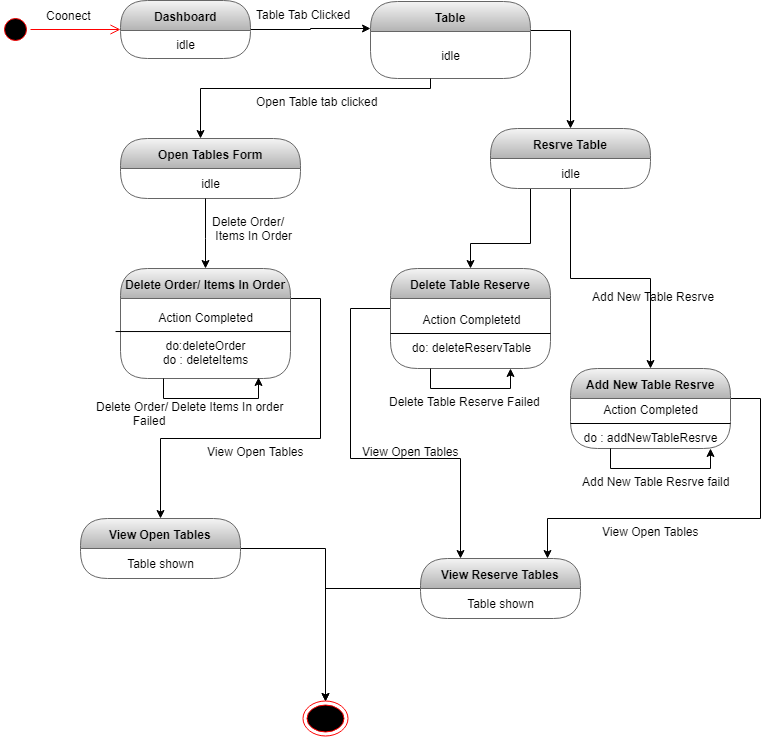

The diagram above was exported from draw.io. Its source (the exported page's mxGraphModel, read from the mxfile embedded in the PNG):
<mxGraphModel dx="852" dy="496" grid="1" gridSize="10" guides="1" tooltips="1" connect="1" arrows="1" fold="1" page="1" pageScale="1" pageWidth="827" pageHeight="1169" math="0" shadow="0">
  <root>
    <mxCell id="0" />
    <mxCell id="1" parent="0" />
    <mxCell id="sJFaYo0SIrLssVCp541s-1" value="" style="ellipse;html=1;shape=startState;fillColor=#000000;strokeColor=#ff0000;" parent="1" vertex="1">
      <mxGeometry x="30" y="236" width="30" height="30" as="geometry" />
    </mxCell>
    <mxCell id="sJFaYo0SIrLssVCp541s-2" value="" style="edgeStyle=orthogonalEdgeStyle;html=1;verticalAlign=bottom;endArrow=open;endSize=8;strokeColor=#ff0000;" parent="1" source="sJFaYo0SIrLssVCp541s-1" target="sJFaYo0SIrLssVCp541s-5" edge="1">
      <mxGeometry relative="1" as="geometry">
        <mxPoint x="120" y="250" as="targetPoint" />
      </mxGeometry>
    </mxCell>
    <mxCell id="sJFaYo0SIrLssVCp541s-15" style="edgeStyle=orthogonalEdgeStyle;rounded=0;orthogonalLoop=1;jettySize=auto;html=1;" parent="1" source="sJFaYo0SIrLssVCp541s-5" target="sJFaYo0SIrLssVCp541s-11" edge="1">
      <mxGeometry relative="1" as="geometry">
        <Array as="points">
          <mxPoint x="340" y="251" />
          <mxPoint x="340" y="250" />
        </Array>
      </mxGeometry>
    </mxCell>
    <mxCell id="sJFaYo0SIrLssVCp541s-5" value="Dashboard" style="swimlane;html=1;fontStyle=1;align=center;verticalAlign=middle;childLayout=stackLayout;horizontal=1;startSize=30;horizontalStack=0;resizeParent=0;resizeLast=1;container=0;collapsible=0;rounded=1;arcSize=30;swimlaneFillColor=none;fillColor=#f5f5f5;strokeColor=#666666;gradientColor=#b3b3b3;" parent="1" vertex="1">
      <mxGeometry x="150" y="222" width="130" height="58" as="geometry" />
    </mxCell>
    <mxCell id="sJFaYo0SIrLssVCp541s-6" value="idle" style="text;html=1;align=center;verticalAlign=middle;spacingLeft=4;spacingRight=4;whiteSpace=wrap;overflow=hidden;rotatable=0;" parent="sJFaYo0SIrLssVCp541s-5" vertex="1">
      <mxGeometry y="30" width="130" height="28" as="geometry" />
    </mxCell>
    <mxCell id="sJFaYo0SIrLssVCp541s-8" value="Coonect" style="text;strokeColor=none;fillColor=none;align=left;verticalAlign=top;spacingLeft=4;spacingRight=4;overflow=hidden;rotatable=0;points=[[0,0.5],[1,0.5]];portConstraint=eastwest;" parent="1" vertex="1">
      <mxGeometry x="70" y="224" width="100" height="26" as="geometry" />
    </mxCell>
    <mxCell id="sJFaYo0SIrLssVCp541s-36" style="edgeStyle=orthogonalEdgeStyle;rounded=0;orthogonalLoop=1;jettySize=auto;html=1;" parent="1" source="sJFaYo0SIrLssVCp541s-11" target="sJFaYo0SIrLssVCp541s-37" edge="1">
      <mxGeometry relative="1" as="geometry">
        <mxPoint x="620" y="350" as="targetPoint" />
        <Array as="points">
          <mxPoint x="600" y="252" />
        </Array>
      </mxGeometry>
    </mxCell>
    <mxCell id="sJFaYo0SIrLssVCp541s-11" value="Table" style="swimlane;html=1;fontStyle=1;align=center;verticalAlign=middle;childLayout=stackLayout;horizontal=1;startSize=30;horizontalStack=0;resizeParent=0;resizeLast=1;container=0;collapsible=0;rounded=1;arcSize=30;strokeColor=#666666;fillColor=#f5f5f5;swimlaneFillColor=none;gradientColor=#b3b3b3;" parent="1" vertex="1">
      <mxGeometry x="400" y="223" width="160" height="77" as="geometry" />
    </mxCell>
    <mxCell id="sJFaYo0SIrLssVCp541s-12" value="idle" style="text;html=1;strokeColor=none;fillColor=none;align=center;verticalAlign=middle;spacingLeft=4;spacingRight=4;whiteSpace=wrap;overflow=hidden;rotatable=0;fontColor=#000000;" parent="sJFaYo0SIrLssVCp541s-11" vertex="1">
      <mxGeometry y="30" width="160" height="47" as="geometry" />
    </mxCell>
    <mxCell id="sJFaYo0SIrLssVCp541s-21" value="Table Tab Clicked" style="text;strokeColor=none;fillColor=none;align=left;verticalAlign=top;spacingLeft=4;spacingRight=4;overflow=hidden;rotatable=0;points=[[0,0.5],[1,0.5]];portConstraint=eastwest;" parent="1" vertex="1">
      <mxGeometry x="280" y="223" width="110" height="21" as="geometry" />
    </mxCell>
    <mxCell id="sJFaYo0SIrLssVCp541s-22" value="Open Tables Form" style="swimlane;html=1;fontStyle=1;align=center;verticalAlign=middle;childLayout=stackLayout;horizontal=1;startSize=30;horizontalStack=0;resizeParent=0;resizeLast=1;container=0;collapsible=0;rounded=1;arcSize=30;strokeColor=#666666;fillColor=#f5f5f5;swimlaneFillColor=none;gradientColor=#b3b3b3;" parent="1" vertex="1">
      <mxGeometry x="150" y="360" width="180" height="60" as="geometry" />
    </mxCell>
    <mxCell id="sJFaYo0SIrLssVCp541s-23" value="idle" style="text;html=1;strokeColor=none;fillColor=none;align=center;verticalAlign=middle;spacingLeft=4;spacingRight=4;whiteSpace=wrap;overflow=hidden;rotatable=0;fontColor=#000000;" parent="sJFaYo0SIrLssVCp541s-22" vertex="1">
      <mxGeometry y="30" width="180" height="30" as="geometry" />
    </mxCell>
    <mxCell id="sJFaYo0SIrLssVCp541s-27" style="edgeStyle=orthogonalEdgeStyle;rounded=0;orthogonalLoop=1;jettySize=auto;html=1;" parent="1" source="sJFaYo0SIrLssVCp541s-12" target="sJFaYo0SIrLssVCp541s-22" edge="1">
      <mxGeometry relative="1" as="geometry">
        <Array as="points">
          <mxPoint x="460" y="310" />
          <mxPoint x="230" y="310" />
        </Array>
      </mxGeometry>
    </mxCell>
    <mxCell id="sJFaYo0SIrLssVCp541s-28" value="Open Table tab clicked" style="text;strokeColor=none;fillColor=none;align=left;verticalAlign=top;spacingLeft=4;spacingRight=4;overflow=hidden;rotatable=0;points=[[0,0.5],[1,0.5]];portConstraint=eastwest;" parent="1" vertex="1">
      <mxGeometry x="280" y="310" width="140" height="26" as="geometry" />
    </mxCell>
    <mxCell id="sJFaYo0SIrLssVCp541s-69" style="edgeStyle=orthogonalEdgeStyle;rounded=0;orthogonalLoop=1;jettySize=auto;html=1;" parent="1" source="sJFaYo0SIrLssVCp541s-29" target="sJFaYo0SIrLssVCp541s-64" edge="1">
      <mxGeometry relative="1" as="geometry">
        <Array as="points">
          <mxPoint x="350" y="520" />
          <mxPoint x="350" y="660" />
          <mxPoint x="190" y="660" />
        </Array>
      </mxGeometry>
    </mxCell>
    <mxCell id="sJFaYo0SIrLssVCp541s-29" value="Delete Order/ Items In Order" style="swimlane;html=1;fontStyle=1;align=center;verticalAlign=middle;childLayout=stackLayout;horizontal=1;startSize=30;horizontalStack=0;resizeParent=0;resizeLast=1;container=0;collapsible=0;rounded=1;arcSize=30;strokeColor=#666666;fillColor=#f5f5f5;swimlaneFillColor=none;gradientColor=#b3b3b3;" parent="1" vertex="1">
      <mxGeometry x="150" y="490" width="170" height="110" as="geometry" />
    </mxCell>
    <mxCell id="7WHXXMnUiybyoNN7oQly-3" value="" style="endArrow=none;html=1;entryX=1;entryY=0.413;entryDx=0;entryDy=0;entryPerimeter=0;exitX=-0.029;exitY=0.413;exitDx=0;exitDy=0;exitPerimeter=0;" parent="sJFaYo0SIrLssVCp541s-29" source="sJFaYo0SIrLssVCp541s-30" target="sJFaYo0SIrLssVCp541s-30" edge="1">
      <mxGeometry width="50" height="50" relative="1" as="geometry">
        <mxPoint x="20" y="90" as="sourcePoint" />
        <mxPoint x="70" y="40" as="targetPoint" />
      </mxGeometry>
    </mxCell>
    <mxCell id="sJFaYo0SIrLssVCp541s-30" value="Action Completed&lt;br&gt;&lt;br&gt;do:deleteOrder&lt;br&gt;do : deleteItems" style="text;html=1;strokeColor=none;fillColor=none;align=center;verticalAlign=middle;spacingLeft=4;spacingRight=4;whiteSpace=wrap;overflow=hidden;rotatable=0;fontColor=#000000;" parent="sJFaYo0SIrLssVCp541s-29" vertex="1">
      <mxGeometry y="30" width="170" height="80" as="geometry" />
    </mxCell>
    <mxCell id="7WHXXMnUiybyoNN7oQly-4" style="edgeStyle=orthogonalEdgeStyle;rounded=0;orthogonalLoop=1;jettySize=auto;html=1;exitX=0.25;exitY=1;exitDx=0;exitDy=0;entryX=0.812;entryY=0.988;entryDx=0;entryDy=0;entryPerimeter=0;" parent="sJFaYo0SIrLssVCp541s-29" source="sJFaYo0SIrLssVCp541s-30" target="sJFaYo0SIrLssVCp541s-30" edge="1">
      <mxGeometry relative="1" as="geometry" />
    </mxCell>
    <mxCell id="sJFaYo0SIrLssVCp541s-33" style="edgeStyle=orthogonalEdgeStyle;rounded=0;orthogonalLoop=1;jettySize=auto;html=1;" parent="1" source="sJFaYo0SIrLssVCp541s-23" target="sJFaYo0SIrLssVCp541s-29" edge="1">
      <mxGeometry relative="1" as="geometry">
        <Array as="points">
          <mxPoint x="235" y="460" />
          <mxPoint x="235" y="460" />
        </Array>
      </mxGeometry>
    </mxCell>
    <mxCell id="sJFaYo0SIrLssVCp541s-35" value="Delete Order/ Delete Items In order&#10;           Failed" style="text;strokeColor=none;fillColor=none;align=left;verticalAlign=top;spacingLeft=4;spacingRight=4;overflow=hidden;rotatable=0;points=[[0,0.5],[1,0.5]];portConstraint=eastwest;" parent="1" vertex="1">
      <mxGeometry x="120" y="615" width="200" height="40" as="geometry" />
    </mxCell>
    <mxCell id="sJFaYo0SIrLssVCp541s-45" style="edgeStyle=orthogonalEdgeStyle;rounded=0;orthogonalLoop=1;jettySize=auto;html=1;" parent="1" source="sJFaYo0SIrLssVCp541s-37" target="sJFaYo0SIrLssVCp541s-39" edge="1">
      <mxGeometry relative="1" as="geometry">
        <Array as="points">
          <mxPoint x="560" y="465" />
          <mxPoint x="500" y="465" />
        </Array>
      </mxGeometry>
    </mxCell>
    <mxCell id="sJFaYo0SIrLssVCp541s-49" style="edgeStyle=orthogonalEdgeStyle;rounded=0;orthogonalLoop=1;jettySize=auto;html=1;" parent="1" source="sJFaYo0SIrLssVCp541s-37" target="sJFaYo0SIrLssVCp541s-52" edge="1">
      <mxGeometry relative="1" as="geometry">
        <mxPoint x="700" y="610" as="targetPoint" />
      </mxGeometry>
    </mxCell>
    <mxCell id="sJFaYo0SIrLssVCp541s-37" value="Resrve Table" style="swimlane;html=1;fontStyle=1;align=center;verticalAlign=middle;childLayout=stackLayout;horizontal=1;startSize=30;horizontalStack=0;resizeParent=0;resizeLast=1;container=0;collapsible=0;rounded=1;arcSize=30;strokeColor=#666666;fillColor=#f5f5f5;swimlaneFillColor=none;gradientColor=#b3b3b3;" parent="1" vertex="1">
      <mxGeometry x="520" y="350" width="160" height="60" as="geometry" />
    </mxCell>
    <mxCell id="sJFaYo0SIrLssVCp541s-38" value="idle" style="text;html=1;strokeColor=none;fillColor=none;align=center;verticalAlign=middle;spacingLeft=4;spacingRight=4;whiteSpace=wrap;overflow=hidden;rotatable=0;fontColor=#000000;" parent="sJFaYo0SIrLssVCp541s-37" vertex="1">
      <mxGeometry y="30" width="160" height="30" as="geometry" />
    </mxCell>
    <mxCell id="sJFaYo0SIrLssVCp541s-73" style="edgeStyle=orthogonalEdgeStyle;rounded=0;orthogonalLoop=1;jettySize=auto;html=1;entryX=0.25;entryY=0;entryDx=0;entryDy=0;" parent="1" source="sJFaYo0SIrLssVCp541s-39" target="sJFaYo0SIrLssVCp541s-70" edge="1">
      <mxGeometry relative="1" as="geometry">
        <Array as="points">
          <mxPoint x="380" y="530" />
          <mxPoint x="380" y="680" />
          <mxPoint x="490" y="680" />
        </Array>
      </mxGeometry>
    </mxCell>
    <mxCell id="sJFaYo0SIrLssVCp541s-39" value="Delete Table Reserve" style="swimlane;html=1;fontStyle=1;align=center;verticalAlign=middle;childLayout=stackLayout;horizontal=1;startSize=30;horizontalStack=0;resizeParent=0;resizeLast=1;container=0;collapsible=0;rounded=1;arcSize=30;strokeColor=#666666;fillColor=#f5f5f5;swimlaneFillColor=none;gradientColor=#b3b3b3;" parent="1" vertex="1">
      <mxGeometry x="420" y="490" width="160" height="100" as="geometry" />
    </mxCell>
    <mxCell id="7WHXXMnUiybyoNN7oQly-6" value="" style="endArrow=none;html=1;entryX=1;entryY=0.5;entryDx=0;entryDy=0;exitX=0;exitY=0.5;exitDx=0;exitDy=0;" parent="sJFaYo0SIrLssVCp541s-39" source="sJFaYo0SIrLssVCp541s-40" target="sJFaYo0SIrLssVCp541s-40" edge="1">
      <mxGeometry width="50" height="50" relative="1" as="geometry">
        <mxPoint y="90" as="sourcePoint" />
        <mxPoint x="50" y="40" as="targetPoint" />
      </mxGeometry>
    </mxCell>
    <mxCell id="sJFaYo0SIrLssVCp541s-40" value="Action Completetd&lt;br&gt;&lt;br&gt;do: deleteReservTable" style="text;html=1;strokeColor=none;fillColor=none;align=center;verticalAlign=middle;spacingLeft=4;spacingRight=4;whiteSpace=wrap;overflow=hidden;rotatable=0;fontColor=#000000;" parent="sJFaYo0SIrLssVCp541s-39" vertex="1">
      <mxGeometry y="30" width="160" height="70" as="geometry" />
    </mxCell>
    <mxCell id="7WHXXMnUiybyoNN7oQly-9" style="edgeStyle=orthogonalEdgeStyle;rounded=0;orthogonalLoop=1;jettySize=auto;html=1;exitX=0.25;exitY=1;exitDx=0;exitDy=0;entryX=0.75;entryY=1;entryDx=0;entryDy=0;" parent="sJFaYo0SIrLssVCp541s-39" source="sJFaYo0SIrLssVCp541s-40" target="sJFaYo0SIrLssVCp541s-40" edge="1">
      <mxGeometry relative="1" as="geometry" />
    </mxCell>
    <mxCell id="sJFaYo0SIrLssVCp541s-48" value="Delete Table Reserve Failed" style="text;strokeColor=none;fillColor=none;align=left;verticalAlign=top;spacingLeft=4;spacingRight=4;overflow=hidden;rotatable=0;points=[[0,0.5],[1,0.5]];portConstraint=eastwest;" parent="1" vertex="1">
      <mxGeometry x="413" y="610" width="200" height="40" as="geometry" />
    </mxCell>
    <mxCell id="sJFaYo0SIrLssVCp541s-74" style="edgeStyle=orthogonalEdgeStyle;rounded=0;orthogonalLoop=1;jettySize=auto;html=1;entryX=0.794;entryY=0;entryDx=0;entryDy=0;entryPerimeter=0;" parent="1" source="sJFaYo0SIrLssVCp541s-52" target="sJFaYo0SIrLssVCp541s-70" edge="1">
      <mxGeometry relative="1" as="geometry">
        <Array as="points">
          <mxPoint x="790" y="620" />
          <mxPoint x="790" y="740" />
          <mxPoint x="577" y="740" />
        </Array>
      </mxGeometry>
    </mxCell>
    <mxCell id="sJFaYo0SIrLssVCp541s-52" value="Add New Table Resrve" style="swimlane;html=1;fontStyle=1;align=center;verticalAlign=middle;childLayout=stackLayout;horizontal=1;startSize=30;horizontalStack=0;resizeParent=0;resizeLast=1;container=0;collapsible=0;rounded=1;arcSize=30;strokeColor=#666666;fillColor=#f5f5f5;swimlaneFillColor=none;gradientColor=#b3b3b3;" parent="1" vertex="1">
      <mxGeometry x="600" y="590" width="160" height="80" as="geometry" />
    </mxCell>
    <mxCell id="7WHXXMnUiybyoNN7oQly-8" value="" style="endArrow=none;html=1;entryX=1;entryY=0.5;entryDx=0;entryDy=0;exitX=0;exitY=0.5;exitDx=0;exitDy=0;" parent="sJFaYo0SIrLssVCp541s-52" source="sJFaYo0SIrLssVCp541s-53" target="sJFaYo0SIrLssVCp541s-53" edge="1">
      <mxGeometry width="50" height="50" relative="1" as="geometry">
        <mxPoint y="90" as="sourcePoint" />
        <mxPoint x="50" y="40" as="targetPoint" />
      </mxGeometry>
    </mxCell>
    <mxCell id="sJFaYo0SIrLssVCp541s-53" value="Action Completed&lt;br&gt;&lt;br&gt;do : addNewTableResrve" style="text;html=1;strokeColor=none;fillColor=none;align=center;verticalAlign=middle;spacingLeft=4;spacingRight=4;whiteSpace=wrap;overflow=hidden;rotatable=0;fontColor=#000000;" parent="sJFaYo0SIrLssVCp541s-52" vertex="1">
      <mxGeometry y="30" width="160" height="50" as="geometry" />
    </mxCell>
    <mxCell id="7WHXXMnUiybyoNN7oQly-12" style="edgeStyle=orthogonalEdgeStyle;rounded=0;orthogonalLoop=1;jettySize=auto;html=1;exitX=0.25;exitY=1;exitDx=0;exitDy=0;entryX=0.875;entryY=1;entryDx=0;entryDy=0;entryPerimeter=0;" parent="sJFaYo0SIrLssVCp541s-52" source="sJFaYo0SIrLssVCp541s-53" target="sJFaYo0SIrLssVCp541s-53" edge="1">
      <mxGeometry relative="1" as="geometry" />
    </mxCell>
    <mxCell id="sJFaYo0SIrLssVCp541s-59" value="Delete Order/&lt;br&gt;&amp;nbsp;Items In Order" style="text;html=1;" parent="1" vertex="1">
      <mxGeometry x="240" y="430" width="100" height="30" as="geometry" />
    </mxCell>
    <mxCell id="sJFaYo0SIrLssVCp541s-61" value="Add New Table Resrve faild" style="text;html=1;" parent="1" vertex="1">
      <mxGeometry x="610" y="690" width="150" height="30" as="geometry" />
    </mxCell>
    <mxCell id="sJFaYo0SIrLssVCp541s-62" value="Add New Table Resrve" style="text;html=1;" parent="1" vertex="1">
      <mxGeometry x="620" y="505" width="140" height="30" as="geometry" />
    </mxCell>
    <mxCell id="sJFaYo0SIrLssVCp541s-84" style="edgeStyle=orthogonalEdgeStyle;rounded=0;orthogonalLoop=1;jettySize=auto;html=1;entryX=0.5;entryY=0;entryDx=0;entryDy=0;" parent="1" source="sJFaYo0SIrLssVCp541s-64" target="sJFaYo0SIrLssVCp541s-78" edge="1">
      <mxGeometry relative="1" as="geometry" />
    </mxCell>
    <mxCell id="sJFaYo0SIrLssVCp541s-64" value="View Open Tables" style="swimlane;html=1;fontStyle=1;align=center;verticalAlign=middle;childLayout=stackLayout;horizontal=1;startSize=30;horizontalStack=0;resizeParent=0;resizeLast=1;container=0;collapsible=0;rounded=1;arcSize=30;strokeColor=#666666;fillColor=#f5f5f5;swimlaneFillColor=none;gradientColor=#b3b3b3;" parent="1" vertex="1">
      <mxGeometry x="110" y="740" width="160" height="60" as="geometry" />
    </mxCell>
    <mxCell id="sJFaYo0SIrLssVCp541s-65" value="Table shown" style="text;html=1;strokeColor=none;fillColor=none;align=center;verticalAlign=middle;spacingLeft=4;spacingRight=4;whiteSpace=wrap;overflow=hidden;rotatable=0;fontColor=#000000;" parent="sJFaYo0SIrLssVCp541s-64" vertex="1">
      <mxGeometry y="30" width="160" height="30" as="geometry" />
    </mxCell>
    <mxCell id="sJFaYo0SIrLssVCp541s-67" value="View Open Tables" style="text;html=1;" parent="1" vertex="1">
      <mxGeometry x="235" y="660" width="120" height="30" as="geometry" />
    </mxCell>
    <mxCell id="sJFaYo0SIrLssVCp541s-85" style="edgeStyle=orthogonalEdgeStyle;rounded=0;orthogonalLoop=1;jettySize=auto;html=1;entryX=0.5;entryY=0;entryDx=0;entryDy=0;" parent="1" source="sJFaYo0SIrLssVCp541s-70" target="sJFaYo0SIrLssVCp541s-78" edge="1">
      <mxGeometry relative="1" as="geometry" />
    </mxCell>
    <mxCell id="sJFaYo0SIrLssVCp541s-70" value="View Reserve Tables" style="swimlane;html=1;fontStyle=1;align=center;verticalAlign=middle;childLayout=stackLayout;horizontal=1;startSize=30;horizontalStack=0;resizeParent=0;resizeLast=1;container=0;collapsible=0;rounded=1;arcSize=30;strokeColor=#666666;fillColor=#f5f5f5;swimlaneFillColor=none;gradientColor=#b3b3b3;" parent="1" vertex="1">
      <mxGeometry x="450" y="780" width="160" height="60" as="geometry" />
    </mxCell>
    <mxCell id="sJFaYo0SIrLssVCp541s-71" value="Table shown" style="text;html=1;strokeColor=none;fillColor=none;align=center;verticalAlign=middle;spacingLeft=4;spacingRight=4;whiteSpace=wrap;overflow=hidden;rotatable=0;fontColor=#000000;" parent="sJFaYo0SIrLssVCp541s-70" vertex="1">
      <mxGeometry y="30" width="160" height="30" as="geometry" />
    </mxCell>
    <mxCell id="R7TS2b8cZqi_PIcmkYhV-5" value="&amp;nbsp;shown :reserveTable" style="text;html=1;strokeColor=none;fillColor=none;align=center;verticalAlign=middle;spacingLeft=4;spacingRight=4;whiteSpace=wrap;overflow=hidden;rotatable=0;fontColor=#000000;" parent="sJFaYo0SIrLssVCp541s-70" vertex="1">
      <mxGeometry y="60" width="160" as="geometry" />
    </mxCell>
    <mxCell id="sJFaYo0SIrLssVCp541s-76" value="View Open Tables" style="text;html=1;" parent="1" vertex="1">
      <mxGeometry x="390" y="660" width="120" height="30" as="geometry" />
    </mxCell>
    <mxCell id="sJFaYo0SIrLssVCp541s-77" value="View Open Tables" style="text;html=1;" parent="1" vertex="1">
      <mxGeometry x="630" y="740" width="120" height="30" as="geometry" />
    </mxCell>
    <mxCell id="sJFaYo0SIrLssVCp541s-78" value="" style="ellipse;html=1;shape=endState;fillColor=#000000;strokeColor=#ff0000;" parent="1" vertex="1">
      <mxGeometry x="332.5" y="922.5" width="45" height="35" as="geometry" />
    </mxCell>
  </root>
</mxGraphModel>